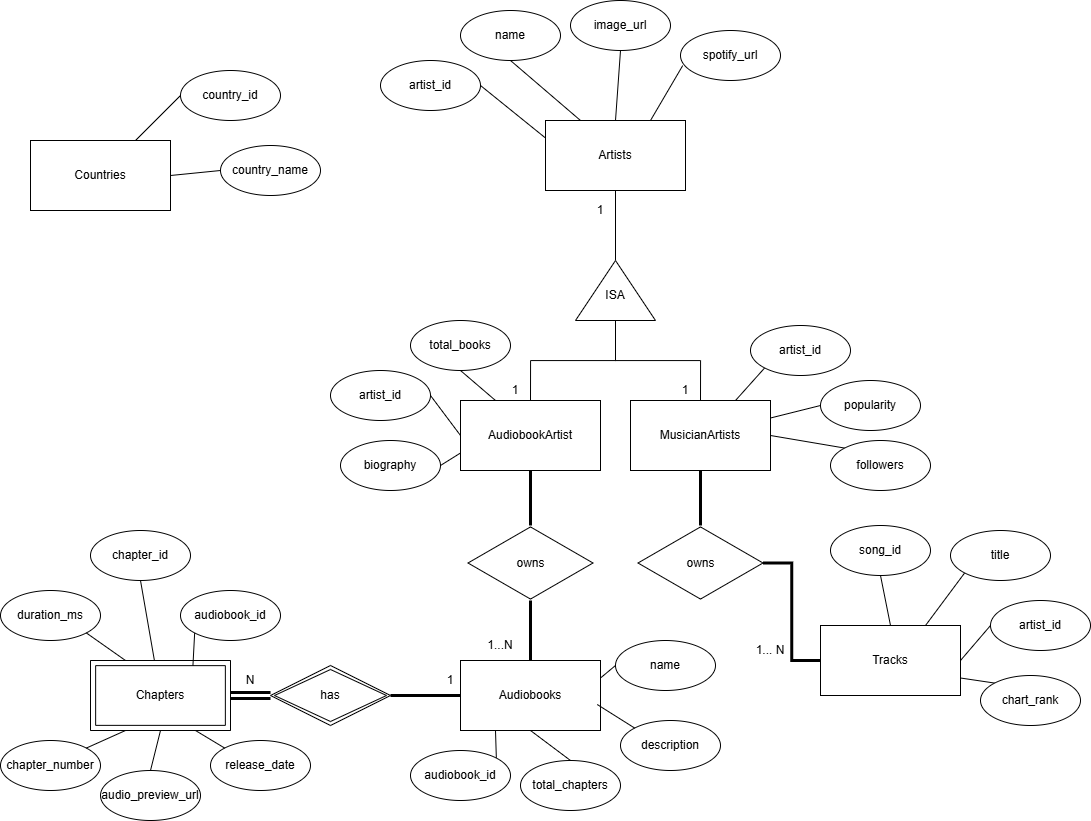

The diagram above was exported from draw.io. Its source (the exported page's mxGraphModel, read from the mxfile embedded in the PNG):
<mxGraphModel dx="2183" dy="983" grid="1" gridSize="10" guides="1" tooltips="1" connect="1" arrows="1" fold="1" page="1" pageScale="1" pageWidth="1100" pageHeight="850" math="0" shadow="0">
  <root>
    <mxCell id="0" />
    <mxCell id="1" parent="0" />
    <mxCell id="_iESxZRo6JuYBc7TZAdb-26" style="edgeStyle=orthogonalEdgeStyle;rounded=0;orthogonalLoop=1;jettySize=auto;html=1;exitX=0.5;exitY=1;exitDx=0;exitDy=0;entryX=1;entryY=0.5;entryDx=0;entryDy=0;endArrow=none;endFill=0;" parent="1" source="_iESxZRo6JuYBc7TZAdb-22" target="_iESxZRo6JuYBc7TZAdb-25" edge="1">
      <mxGeometry relative="1" as="geometry" />
    </mxCell>
    <mxCell id="_iESxZRo6JuYBc7TZAdb-37" style="rounded=0;orthogonalLoop=1;jettySize=auto;html=1;exitX=0;exitY=0.25;exitDx=0;exitDy=0;entryX=1;entryY=0.5;entryDx=0;entryDy=0;endArrow=none;endFill=0;" parent="1" source="_iESxZRo6JuYBc7TZAdb-22" target="_iESxZRo6JuYBc7TZAdb-32" edge="1">
      <mxGeometry relative="1" as="geometry" />
    </mxCell>
    <mxCell id="_iESxZRo6JuYBc7TZAdb-38" style="rounded=0;orthogonalLoop=1;jettySize=auto;html=1;exitX=0.25;exitY=0;exitDx=0;exitDy=0;entryX=0.5;entryY=1;entryDx=0;entryDy=0;endArrow=none;endFill=0;" parent="1" source="_iESxZRo6JuYBc7TZAdb-22" target="_iESxZRo6JuYBc7TZAdb-33" edge="1">
      <mxGeometry relative="1" as="geometry" />
    </mxCell>
    <mxCell id="_iESxZRo6JuYBc7TZAdb-39" style="rounded=0;orthogonalLoop=1;jettySize=auto;html=1;exitX=0.5;exitY=0;exitDx=0;exitDy=0;entryX=0.5;entryY=1;entryDx=0;entryDy=0;endArrow=none;endFill=0;" parent="1" source="_iESxZRo6JuYBc7TZAdb-22" target="_iESxZRo6JuYBc7TZAdb-34" edge="1">
      <mxGeometry relative="1" as="geometry" />
    </mxCell>
    <mxCell id="_iESxZRo6JuYBc7TZAdb-22" value="&lt;span style=&quot;font-weight: normal;&quot;&gt;Artists&lt;/span&gt;" style="rounded=0;whiteSpace=wrap;html=1;fontStyle=1" parent="1" vertex="1">
      <mxGeometry x="-545" y="120" width="140" height="70" as="geometry" />
    </mxCell>
    <mxCell id="_iESxZRo6JuYBc7TZAdb-166" style="edgeStyle=orthogonalEdgeStyle;rounded=0;orthogonalLoop=1;jettySize=auto;html=1;exitX=0;exitY=0.5;exitDx=0;exitDy=0;entryX=0.5;entryY=0;entryDx=0;entryDy=0;endArrow=none;endFill=0;" parent="1" source="_iESxZRo6JuYBc7TZAdb-25" target="_iESxZRo6JuYBc7TZAdb-41" edge="1">
      <mxGeometry relative="1" as="geometry" />
    </mxCell>
    <mxCell id="_iESxZRo6JuYBc7TZAdb-167" style="edgeStyle=orthogonalEdgeStyle;rounded=0;orthogonalLoop=1;jettySize=auto;html=1;exitX=0;exitY=0.5;exitDx=0;exitDy=0;entryX=0.5;entryY=0;entryDx=0;entryDy=0;endArrow=none;endFill=0;" parent="1" source="_iESxZRo6JuYBc7TZAdb-25" target="_iESxZRo6JuYBc7TZAdb-159" edge="1">
      <mxGeometry relative="1" as="geometry" />
    </mxCell>
    <mxCell id="_iESxZRo6JuYBc7TZAdb-25" value="" style="triangle;whiteSpace=wrap;html=1;rotation=-90;" parent="1" vertex="1">
      <mxGeometry x="-505" y="250" width="60" height="80" as="geometry" />
    </mxCell>
    <mxCell id="_iESxZRo6JuYBc7TZAdb-32" value="artist_id" style="ellipse;whiteSpace=wrap;html=1;" parent="1" vertex="1">
      <mxGeometry x="-710" y="60" width="100" height="50" as="geometry" />
    </mxCell>
    <mxCell id="_iESxZRo6JuYBc7TZAdb-33" value="name&lt;span style=&quot;color: rgba(0, 0, 0, 0); font-family: monospace; font-size: 0px; text-align: start; text-wrap-mode: nowrap;&quot;&gt;%3CmxGraphModel%3E%3Croot%3E%3CmxCell%20id%3D%220%22%2F%3E%3CmxCell%20id%3D%221%22%20parent%3D%220%22%2F%3E%3CmxCell%20id%3D%222%22%20value%3D%22artist_id%22%20style%3D%22ellipse%3BwhiteSpace%3Dwrap%3Bhtml%3D1%3B%22%20vertex%3D%221%22%20parent%3D%221%22%3E%3CmxGeometry%20x%3D%2280%22%20y%3D%22190%22%20width%3D%22100%22%20height%3D%2250%22%20as%3D%22geometry%22%2F%3E%3C%2FmxCell%3E%3C%2Froot%3E%3C%2FmxGraphModel%3E&lt;/span&gt;" style="ellipse;whiteSpace=wrap;html=1;" parent="1" vertex="1">
      <mxGeometry x="-630" y="10" width="100" height="50" as="geometry" />
    </mxCell>
    <mxCell id="_iESxZRo6JuYBc7TZAdb-34" value="image_url" style="ellipse;whiteSpace=wrap;html=1;" parent="1" vertex="1">
      <mxGeometry x="-520" width="100" height="50" as="geometry" />
    </mxCell>
    <mxCell id="_iESxZRo6JuYBc7TZAdb-202" style="rounded=0;orthogonalLoop=1;jettySize=auto;html=1;exitX=0.75;exitY=0;exitDx=0;exitDy=0;entryX=0;entryY=1;entryDx=0;entryDy=0;endArrow=none;endFill=0;" parent="1" source="_iESxZRo6JuYBc7TZAdb-41" target="_iESxZRo6JuYBc7TZAdb-42" edge="1">
      <mxGeometry relative="1" as="geometry" />
    </mxCell>
    <mxCell id="_iESxZRo6JuYBc7TZAdb-203" style="rounded=0;orthogonalLoop=1;jettySize=auto;html=1;exitX=0.5;exitY=1;exitDx=0;exitDy=0;endArrow=none;endFill=0;strokeWidth=3;" parent="1" source="_iESxZRo6JuYBc7TZAdb-41" target="_iESxZRo6JuYBc7TZAdb-153" edge="1">
      <mxGeometry relative="1" as="geometry" />
    </mxCell>
    <mxCell id="_iESxZRo6JuYBc7TZAdb-41" value="MusicianArtists" style="rounded=0;whiteSpace=wrap;html=1;" parent="1" vertex="1">
      <mxGeometry x="-460" y="400" width="140" height="70" as="geometry" />
    </mxCell>
    <mxCell id="_iESxZRo6JuYBc7TZAdb-42" value="artist_id" style="ellipse;whiteSpace=wrap;html=1;" parent="1" vertex="1">
      <mxGeometry x="-340" y="325" width="100" height="50" as="geometry" />
    </mxCell>
    <mxCell id="_iESxZRo6JuYBc7TZAdb-173" style="rounded=0;orthogonalLoop=1;jettySize=auto;html=1;exitX=0;exitY=0.5;exitDx=0;exitDy=0;entryX=1;entryY=0.25;entryDx=0;entryDy=0;endArrow=none;endFill=0;" parent="1" source="_iESxZRo6JuYBc7TZAdb-44" target="_iESxZRo6JuYBc7TZAdb-41" edge="1">
      <mxGeometry relative="1" as="geometry" />
    </mxCell>
    <mxCell id="_iESxZRo6JuYBc7TZAdb-44" value="popularity" style="ellipse;whiteSpace=wrap;html=1;" parent="1" vertex="1">
      <mxGeometry x="-270" y="380" width="100" height="50" as="geometry" />
    </mxCell>
    <mxCell id="_iESxZRo6JuYBc7TZAdb-172" style="rounded=0;orthogonalLoop=1;jettySize=auto;html=1;exitX=0;exitY=0;exitDx=0;exitDy=0;entryX=1;entryY=0.5;entryDx=0;entryDy=0;endArrow=none;endFill=0;" parent="1" source="_iESxZRo6JuYBc7TZAdb-45" target="_iESxZRo6JuYBc7TZAdb-41" edge="1">
      <mxGeometry relative="1" as="geometry" />
    </mxCell>
    <mxCell id="_iESxZRo6JuYBc7TZAdb-45" value="followers" style="ellipse;whiteSpace=wrap;html=1;" parent="1" vertex="1">
      <mxGeometry x="-260" y="440" width="100" height="50" as="geometry" />
    </mxCell>
    <mxCell id="_iESxZRo6JuYBc7TZAdb-131" style="rounded=0;orthogonalLoop=1;jettySize=auto;html=1;exitX=1;exitY=0.5;exitDx=0;exitDy=0;entryX=0;entryY=0.5;entryDx=0;entryDy=0;endArrow=none;endFill=0;" parent="1" source="_iESxZRo6JuYBc7TZAdb-71" target="_iESxZRo6JuYBc7TZAdb-73" edge="1">
      <mxGeometry relative="1" as="geometry" />
    </mxCell>
    <mxCell id="_iESxZRo6JuYBc7TZAdb-133" style="rounded=0;orthogonalLoop=1;jettySize=auto;html=1;exitX=1;exitY=0.75;exitDx=0;exitDy=0;entryX=0;entryY=0;entryDx=0;entryDy=0;endArrow=none;endFill=0;" parent="1" source="_iESxZRo6JuYBc7TZAdb-71" target="_iESxZRo6JuYBc7TZAdb-132" edge="1">
      <mxGeometry relative="1" as="geometry" />
    </mxCell>
    <mxCell id="_iESxZRo6JuYBc7TZAdb-71" value="Tracks" style="rounded=0;whiteSpace=wrap;html=1;" parent="1" vertex="1">
      <mxGeometry x="-270" y="625" width="140" height="70" as="geometry" />
    </mxCell>
    <mxCell id="_iESxZRo6JuYBc7TZAdb-73" value="artist_id" style="ellipse;whiteSpace=wrap;html=1;" parent="1" vertex="1">
      <mxGeometry x="-100" y="600" width="100" height="50" as="geometry" />
    </mxCell>
    <mxCell id="_iESxZRo6JuYBc7TZAdb-128" style="rounded=0;orthogonalLoop=1;jettySize=auto;html=1;exitX=0;exitY=1;exitDx=0;exitDy=0;entryX=0.75;entryY=0;entryDx=0;entryDy=0;endArrow=none;endFill=0;" parent="1" source="_iESxZRo6JuYBc7TZAdb-74" target="_iESxZRo6JuYBc7TZAdb-71" edge="1">
      <mxGeometry relative="1" as="geometry" />
    </mxCell>
    <mxCell id="_iESxZRo6JuYBc7TZAdb-74" value="title" style="ellipse;whiteSpace=wrap;html=1;" parent="1" vertex="1">
      <mxGeometry x="-140" y="530" width="100" height="50" as="geometry" />
    </mxCell>
    <mxCell id="_iESxZRo6JuYBc7TZAdb-127" style="rounded=0;orthogonalLoop=1;jettySize=auto;html=1;exitX=0.5;exitY=1;exitDx=0;exitDy=0;entryX=0.5;entryY=0;entryDx=0;entryDy=0;endArrow=none;endFill=0;" parent="1" source="_iESxZRo6JuYBc7TZAdb-75" target="_iESxZRo6JuYBc7TZAdb-71" edge="1">
      <mxGeometry relative="1" as="geometry" />
    </mxCell>
    <mxCell id="_iESxZRo6JuYBc7TZAdb-75" value="song_id" style="ellipse;whiteSpace=wrap;html=1;" parent="1" vertex="1">
      <mxGeometry x="-260" y="525" width="100" height="50" as="geometry" />
    </mxCell>
    <mxCell id="_iESxZRo6JuYBc7TZAdb-82" value="&lt;span style=&quot;font-weight: normal;&quot;&gt;Audiobooks&lt;/span&gt;" style="rounded=0;whiteSpace=wrap;html=1;fontStyle=1" parent="1" vertex="1">
      <mxGeometry x="-630" y="660" width="140" height="70" as="geometry" />
    </mxCell>
    <mxCell id="_iESxZRo6JuYBc7TZAdb-83" value="&lt;span style=&quot;font-weight: normal;&quot;&gt;Chapters&lt;/span&gt;" style="rounded=0;whiteSpace=wrap;html=1;fontStyle=1;portConstraintRotation=0;" parent="1" vertex="1">
      <mxGeometry x="-1000" y="660" width="140" height="70" as="geometry" />
    </mxCell>
    <mxCell id="_iESxZRo6JuYBc7TZAdb-140" style="rounded=0;orthogonalLoop=1;jettySize=auto;html=1;exitX=1;exitY=0;exitDx=0;exitDy=0;entryX=0.25;entryY=1;entryDx=0;entryDy=0;endArrow=none;endFill=0;" parent="1" source="_iESxZRo6JuYBc7TZAdb-84" target="_iESxZRo6JuYBc7TZAdb-82" edge="1">
      <mxGeometry relative="1" as="geometry" />
    </mxCell>
    <mxCell id="_iESxZRo6JuYBc7TZAdb-84" value="audiobook_id" style="ellipse;whiteSpace=wrap;html=1;" parent="1" vertex="1">
      <mxGeometry x="-680" y="750" width="100" height="50" as="geometry" />
    </mxCell>
    <mxCell id="_iESxZRo6JuYBc7TZAdb-89" value="description" style="ellipse;whiteSpace=wrap;html=1;" parent="1" vertex="1">
      <mxGeometry x="-470" y="720" width="100" height="50" as="geometry" />
    </mxCell>
    <mxCell id="_iESxZRo6JuYBc7TZAdb-94" style="rounded=0;orthogonalLoop=1;jettySize=auto;html=1;exitX=0.5;exitY=0;exitDx=0;exitDy=0;entryX=0.5;entryY=1;entryDx=0;entryDy=0;endArrow=none;endFill=0;" parent="1" source="_iESxZRo6JuYBc7TZAdb-90" target="_iESxZRo6JuYBc7TZAdb-82" edge="1">
      <mxGeometry relative="1" as="geometry" />
    </mxCell>
    <mxCell id="_iESxZRo6JuYBc7TZAdb-90" value="total_chapters" style="ellipse;whiteSpace=wrap;html=1;" parent="1" vertex="1">
      <mxGeometry x="-570" y="760" width="100" height="50" as="geometry" />
    </mxCell>
    <mxCell id="_iESxZRo6JuYBc7TZAdb-206" style="rounded=0;orthogonalLoop=1;jettySize=auto;html=1;exitX=0.5;exitY=1;exitDx=0;exitDy=0;endArrow=none;endFill=0;" parent="1" source="_iESxZRo6JuYBc7TZAdb-98" target="_iESxZRo6JuYBc7TZAdb-83" edge="1">
      <mxGeometry relative="1" as="geometry" />
    </mxCell>
    <mxCell id="_iESxZRo6JuYBc7TZAdb-98" value="chapter_id" style="ellipse;whiteSpace=wrap;html=1;" parent="1" vertex="1">
      <mxGeometry x="-1000" y="530" width="100" height="50" as="geometry" />
    </mxCell>
    <mxCell id="_iESxZRo6JuYBc7TZAdb-99" value="audiobook_id" style="ellipse;whiteSpace=wrap;html=1;" parent="1" vertex="1">
      <mxGeometry x="-910" y="590" width="100" height="50" as="geometry" />
    </mxCell>
    <mxCell id="_iESxZRo6JuYBc7TZAdb-101" value="chapter_number" style="ellipse;whiteSpace=wrap;html=1;" parent="1" vertex="1">
      <mxGeometry x="-1090" y="740" width="100" height="50" as="geometry" />
    </mxCell>
    <mxCell id="_iESxZRo6JuYBc7TZAdb-102" value="duration_ms" style="ellipse;whiteSpace=wrap;html=1;" parent="1" vertex="1">
      <mxGeometry x="-1090" y="590" width="100" height="50" as="geometry" />
    </mxCell>
    <mxCell id="_iESxZRo6JuYBc7TZAdb-103" value="audio_preview_url" style="ellipse;whiteSpace=wrap;html=1;" parent="1" vertex="1">
      <mxGeometry x="-990" y="770" width="100" height="50" as="geometry" />
    </mxCell>
    <mxCell id="_iESxZRo6JuYBc7TZAdb-104" value="release_date" style="ellipse;whiteSpace=wrap;html=1;" parent="1" vertex="1">
      <mxGeometry x="-880" y="740" width="100" height="50" as="geometry" />
    </mxCell>
    <mxCell id="_iESxZRo6JuYBc7TZAdb-110" value="spotify_url" style="ellipse;whiteSpace=wrap;html=1;" parent="1" vertex="1">
      <mxGeometry x="-410" y="30" width="100" height="50" as="geometry" />
    </mxCell>
    <mxCell id="_iESxZRo6JuYBc7TZAdb-125" style="rounded=0;orthogonalLoop=1;jettySize=auto;html=1;exitX=0.75;exitY=0;exitDx=0;exitDy=0;entryX=0.022;entryY=0.702;entryDx=0;entryDy=0;entryPerimeter=0;endArrow=none;endFill=0;" parent="1" source="_iESxZRo6JuYBc7TZAdb-22" target="_iESxZRo6JuYBc7TZAdb-110" edge="1">
      <mxGeometry relative="1" as="geometry" />
    </mxCell>
    <mxCell id="_iESxZRo6JuYBc7TZAdb-132" value="chart_rank" style="ellipse;whiteSpace=wrap;html=1;" parent="1" vertex="1">
      <mxGeometry x="-110" y="675" width="100" height="50" as="geometry" />
    </mxCell>
    <mxCell id="_iESxZRo6JuYBc7TZAdb-141" style="edgeStyle=orthogonalEdgeStyle;rounded=0;orthogonalLoop=1;jettySize=auto;html=1;exitX=0.5;exitY=1;exitDx=0;exitDy=0;" parent="1" edge="1">
      <mxGeometry relative="1" as="geometry">
        <mxPoint x="-770" y="270" as="sourcePoint" />
        <mxPoint x="-770" y="270" as="targetPoint" />
      </mxGeometry>
    </mxCell>
    <mxCell id="_iESxZRo6JuYBc7TZAdb-150" style="edgeStyle=orthogonalEdgeStyle;rounded=0;orthogonalLoop=1;jettySize=auto;html=1;exitX=0;exitY=0.5;exitDx=0;exitDy=0;entryX=1;entryY=0.5;entryDx=0;entryDy=0;endArrow=none;endFill=0;shape=link;strokeWidth=3;" parent="1" source="_iESxZRo6JuYBc7TZAdb-152" target="_iESxZRo6JuYBc7TZAdb-83" edge="1">
      <mxGeometry relative="1" as="geometry">
        <mxPoint x="-810" y="710" as="sourcePoint" />
      </mxGeometry>
    </mxCell>
    <mxCell id="_iESxZRo6JuYBc7TZAdb-201" style="rounded=0;orthogonalLoop=1;jettySize=auto;html=1;exitX=1;exitY=0.5;exitDx=0;exitDy=0;entryX=0;entryY=0.5;entryDx=0;entryDy=0;endArrow=none;endFill=0;strokeWidth=3;" parent="1" source="_iESxZRo6JuYBc7TZAdb-152" target="_iESxZRo6JuYBc7TZAdb-82" edge="1">
      <mxGeometry relative="1" as="geometry" />
    </mxCell>
    <mxCell id="_iESxZRo6JuYBc7TZAdb-152" value="has" style="shape=rhombus;double=1;perimeter=rhombusPerimeter;whiteSpace=wrap;html=1;align=center;container=0;backgroundOutline=0;" parent="1" vertex="1">
      <mxGeometry x="-820" y="665" width="120" height="60" as="geometry" />
    </mxCell>
    <mxCell id="_iESxZRo6JuYBc7TZAdb-204" style="edgeStyle=orthogonalEdgeStyle;rounded=0;orthogonalLoop=1;jettySize=auto;html=1;entryX=0;entryY=0.5;entryDx=0;entryDy=0;endArrow=none;endFill=0;strokeWidth=3;" parent="1" source="_iESxZRo6JuYBc7TZAdb-153" target="_iESxZRo6JuYBc7TZAdb-71" edge="1">
      <mxGeometry relative="1" as="geometry" />
    </mxCell>
    <mxCell id="_iESxZRo6JuYBc7TZAdb-153" value="owns" style="html=1;whiteSpace=wrap;aspect=fixed;shape=isoRectangle;" parent="1" vertex="1">
      <mxGeometry x="-452.5" y="525" width="125" height="75" as="geometry" />
    </mxCell>
    <mxCell id="_iESxZRo6JuYBc7TZAdb-159" value="AudiobookArtist" style="rounded=0;whiteSpace=wrap;html=1;" parent="1" vertex="1">
      <mxGeometry x="-630" y="400" width="140" height="70" as="geometry" />
    </mxCell>
    <mxCell id="_iESxZRo6JuYBc7TZAdb-213" style="rounded=0;orthogonalLoop=1;jettySize=auto;html=1;exitX=1;exitY=0.5;exitDx=0;exitDy=0;entryX=0;entryY=0.5;entryDx=0;entryDy=0;endArrow=none;endFill=0;" parent="1" source="_iESxZRo6JuYBc7TZAdb-161" target="_iESxZRo6JuYBc7TZAdb-159" edge="1">
      <mxGeometry relative="1" as="geometry" />
    </mxCell>
    <mxCell id="_iESxZRo6JuYBc7TZAdb-161" value="artist_id" style="ellipse;whiteSpace=wrap;html=1;" parent="1" vertex="1">
      <mxGeometry x="-760" y="370" width="100" height="50" as="geometry" />
    </mxCell>
    <mxCell id="_iESxZRo6JuYBc7TZAdb-214" style="rounded=0;orthogonalLoop=1;jettySize=auto;html=1;exitX=1;exitY=0.5;exitDx=0;exitDy=0;entryX=0;entryY=0.75;entryDx=0;entryDy=0;endArrow=none;endFill=0;" parent="1" source="_iESxZRo6JuYBc7TZAdb-163" target="_iESxZRo6JuYBc7TZAdb-159" edge="1">
      <mxGeometry relative="1" as="geometry" />
    </mxCell>
    <mxCell id="_iESxZRo6JuYBc7TZAdb-163" value="biography" style="ellipse;whiteSpace=wrap;html=1;" parent="1" vertex="1">
      <mxGeometry x="-750" y="440" width="100" height="50" as="geometry" />
    </mxCell>
    <mxCell id="_iESxZRo6JuYBc7TZAdb-212" style="rounded=0;orthogonalLoop=1;jettySize=auto;html=1;exitX=0.5;exitY=1;exitDx=0;exitDy=0;entryX=0.25;entryY=0;entryDx=0;entryDy=0;endArrow=none;endFill=0;" parent="1" source="_iESxZRo6JuYBc7TZAdb-165" target="_iESxZRo6JuYBc7TZAdb-159" edge="1">
      <mxGeometry relative="1" as="geometry" />
    </mxCell>
    <mxCell id="_iESxZRo6JuYBc7TZAdb-165" value="total_books" style="ellipse;whiteSpace=wrap;html=1;" parent="1" vertex="1">
      <mxGeometry x="-680" y="320" width="100" height="50" as="geometry" />
    </mxCell>
    <mxCell id="_iESxZRo6JuYBc7TZAdb-197" value="" style="rounded=0;orthogonalLoop=1;jettySize=auto;html=1;endArrow=none;endFill=0;strokeWidth=3;" parent="1" source="_iESxZRo6JuYBc7TZAdb-179" target="_iESxZRo6JuYBc7TZAdb-159" edge="1">
      <mxGeometry relative="1" as="geometry" />
    </mxCell>
    <mxCell id="_iESxZRo6JuYBc7TZAdb-198" style="rounded=0;orthogonalLoop=1;jettySize=auto;html=1;entryX=0.5;entryY=0;entryDx=0;entryDy=0;endArrow=none;endFill=0;strokeWidth=3;" parent="1" source="_iESxZRo6JuYBc7TZAdb-179" target="_iESxZRo6JuYBc7TZAdb-82" edge="1">
      <mxGeometry relative="1" as="geometry" />
    </mxCell>
    <mxCell id="_iESxZRo6JuYBc7TZAdb-179" value="owns" style="html=1;whiteSpace=wrap;aspect=fixed;shape=isoRectangle;" parent="1" vertex="1">
      <mxGeometry x="-622.5" y="525" width="125" height="75" as="geometry" />
    </mxCell>
    <mxCell id="_iESxZRo6JuYBc7TZAdb-200" style="rounded=0;orthogonalLoop=1;jettySize=auto;html=1;exitX=0;exitY=0.5;exitDx=0;exitDy=0;entryX=1;entryY=0.25;entryDx=0;entryDy=0;endArrow=none;endFill=0;" parent="1" source="_iESxZRo6JuYBc7TZAdb-180" target="_iESxZRo6JuYBc7TZAdb-82" edge="1">
      <mxGeometry relative="1" as="geometry" />
    </mxCell>
    <mxCell id="_iESxZRo6JuYBc7TZAdb-180" value="name" style="ellipse;whiteSpace=wrap;html=1;" parent="1" vertex="1">
      <mxGeometry x="-475" y="640" width="100" height="50" as="geometry" />
    </mxCell>
    <mxCell id="_iESxZRo6JuYBc7TZAdb-189" value="" style="verticalLabelPosition=bottom;verticalAlign=top;html=1;shape=mxgraph.basic.frame;dx=5.14;whiteSpace=wrap;" parent="1" vertex="1">
      <mxGeometry x="-1000" y="660" width="140" height="70" as="geometry" />
    </mxCell>
    <mxCell id="_iESxZRo6JuYBc7TZAdb-199" style="rounded=0;orthogonalLoop=1;jettySize=auto;html=1;exitX=0;exitY=0;exitDx=0;exitDy=0;entryX=0.977;entryY=0.629;entryDx=0;entryDy=0;entryPerimeter=0;endArrow=none;endFill=0;" parent="1" source="_iESxZRo6JuYBc7TZAdb-89" target="_iESxZRo6JuYBc7TZAdb-82" edge="1">
      <mxGeometry relative="1" as="geometry" />
    </mxCell>
    <mxCell id="_iESxZRo6JuYBc7TZAdb-205" style="rounded=0;orthogonalLoop=1;jettySize=auto;html=1;exitX=1;exitY=1;exitDx=0;exitDy=0;entryX=0;entryY=0;entryDx=35;entryDy=0;entryPerimeter=0;endArrow=none;endFill=0;" parent="1" source="_iESxZRo6JuYBc7TZAdb-102" target="_iESxZRo6JuYBc7TZAdb-189" edge="1">
      <mxGeometry relative="1" as="geometry" />
    </mxCell>
    <mxCell id="_iESxZRo6JuYBc7TZAdb-207" style="rounded=0;orthogonalLoop=1;jettySize=auto;html=1;exitX=0;exitY=1;exitDx=0;exitDy=0;entryX=0;entryY=0;entryDx=102.43;entryDy=5.14;entryPerimeter=0;endArrow=none;endFill=0;" parent="1" source="_iESxZRo6JuYBc7TZAdb-99" target="_iESxZRo6JuYBc7TZAdb-189" edge="1">
      <mxGeometry relative="1" as="geometry" />
    </mxCell>
    <mxCell id="_iESxZRo6JuYBc7TZAdb-208" style="rounded=0;orthogonalLoop=1;jettySize=auto;html=1;exitX=0;exitY=0;exitDx=0;exitDy=0;entryX=0;entryY=0;entryDx=105;entryDy=70;entryPerimeter=0;endArrow=none;endFill=0;" parent="1" source="_iESxZRo6JuYBc7TZAdb-104" target="_iESxZRo6JuYBc7TZAdb-189" edge="1">
      <mxGeometry relative="1" as="geometry" />
    </mxCell>
    <mxCell id="_iESxZRo6JuYBc7TZAdb-209" style="rounded=0;orthogonalLoop=1;jettySize=auto;html=1;exitX=0.5;exitY=0;exitDx=0;exitDy=0;entryX=0.5;entryY=1;entryDx=0;entryDy=0;entryPerimeter=0;endArrow=none;endFill=0;" parent="1" source="_iESxZRo6JuYBc7TZAdb-103" target="_iESxZRo6JuYBc7TZAdb-189" edge="1">
      <mxGeometry relative="1" as="geometry" />
    </mxCell>
    <mxCell id="_iESxZRo6JuYBc7TZAdb-210" style="rounded=0;orthogonalLoop=1;jettySize=auto;html=1;exitX=1;exitY=0;exitDx=0;exitDy=0;entryX=0;entryY=0;entryDx=35;entryDy=70;entryPerimeter=0;endArrow=none;endFill=0;" parent="1" source="_iESxZRo6JuYBc7TZAdb-101" target="_iESxZRo6JuYBc7TZAdb-189" edge="1">
      <mxGeometry relative="1" as="geometry" />
    </mxCell>
    <mxCell id="_iESxZRo6JuYBc7TZAdb-211" value="ISA" style="text;html=1;align=center;verticalAlign=middle;whiteSpace=wrap;rounded=0;" parent="1" vertex="1">
      <mxGeometry x="-505" y="280" width="60" height="30" as="geometry" />
    </mxCell>
    <mxCell id="xfPF7qgMQmP6fqMiOehH-4" style="rounded=0;orthogonalLoop=1;jettySize=auto;html=1;exitX=0.75;exitY=0;exitDx=0;exitDy=0;entryX=0;entryY=0.5;entryDx=0;entryDy=0;endArrow=none;endFill=0;" edge="1" parent="1" source="xfPF7qgMQmP6fqMiOehH-1" target="xfPF7qgMQmP6fqMiOehH-2">
      <mxGeometry relative="1" as="geometry" />
    </mxCell>
    <mxCell id="xfPF7qgMQmP6fqMiOehH-5" style="rounded=0;orthogonalLoop=1;jettySize=auto;html=1;exitX=1;exitY=0.5;exitDx=0;exitDy=0;entryX=0;entryY=0.5;entryDx=0;entryDy=0;endArrow=none;endFill=0;" edge="1" parent="1" source="xfPF7qgMQmP6fqMiOehH-1" target="xfPF7qgMQmP6fqMiOehH-3">
      <mxGeometry relative="1" as="geometry" />
    </mxCell>
    <mxCell id="xfPF7qgMQmP6fqMiOehH-1" value="Countries" style="rounded=0;whiteSpace=wrap;html=1;" vertex="1" parent="1">
      <mxGeometry x="-1060" y="140" width="140" height="70" as="geometry" />
    </mxCell>
    <mxCell id="xfPF7qgMQmP6fqMiOehH-2" value="country_id" style="ellipse;whiteSpace=wrap;html=1;" vertex="1" parent="1">
      <mxGeometry x="-910" y="70" width="100" height="50" as="geometry" />
    </mxCell>
    <mxCell id="xfPF7qgMQmP6fqMiOehH-3" value="country_name" style="ellipse;whiteSpace=wrap;html=1;" vertex="1" parent="1">
      <mxGeometry x="-870" y="145" width="100" height="50" as="geometry" />
    </mxCell>
    <mxCell id="xfPF7qgMQmP6fqMiOehH-9" value="1" style="text;html=1;align=center;verticalAlign=middle;whiteSpace=wrap;rounded=0;" vertex="1" parent="1">
      <mxGeometry x="-605" y="375" width="60" height="30" as="geometry" />
    </mxCell>
    <mxCell id="xfPF7qgMQmP6fqMiOehH-10" value="1" style="text;html=1;align=center;verticalAlign=middle;whiteSpace=wrap;rounded=0;" vertex="1" parent="1">
      <mxGeometry x="-520" y="195" width="60" height="30" as="geometry" />
    </mxCell>
    <mxCell id="xfPF7qgMQmP6fqMiOehH-13" value="1" style="text;html=1;align=center;verticalAlign=middle;whiteSpace=wrap;rounded=0;" vertex="1" parent="1">
      <mxGeometry x="-435" y="375" width="60" height="30" as="geometry" />
    </mxCell>
    <mxCell id="xfPF7qgMQmP6fqMiOehH-14" value="1... N" style="text;html=1;align=center;verticalAlign=middle;whiteSpace=wrap;rounded=0;" vertex="1" parent="1">
      <mxGeometry x="-350" y="635" width="60" height="30" as="geometry" />
    </mxCell>
    <mxCell id="xfPF7qgMQmP6fqMiOehH-17" value="1...N" style="text;html=1;align=center;verticalAlign=middle;whiteSpace=wrap;rounded=0;" vertex="1" parent="1">
      <mxGeometry x="-620" y="630" width="60" height="30" as="geometry" />
    </mxCell>
    <mxCell id="xfPF7qgMQmP6fqMiOehH-18" value="1" style="text;html=1;align=center;verticalAlign=middle;whiteSpace=wrap;rounded=0;" vertex="1" parent="1">
      <mxGeometry x="-670" y="665" width="60" height="30" as="geometry" />
    </mxCell>
    <mxCell id="xfPF7qgMQmP6fqMiOehH-19" value="N" style="text;html=1;align=center;verticalAlign=middle;whiteSpace=wrap;rounded=0;" vertex="1" parent="1">
      <mxGeometry x="-870" y="665" width="60" height="30" as="geometry" />
    </mxCell>
  </root>
</mxGraphModel>